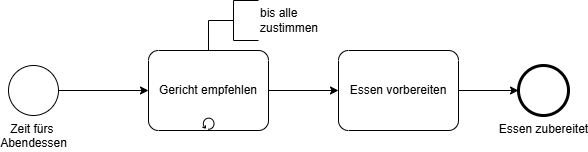

The diagram above was exported from draw.io. Its source (the exported page's mxGraphModel, read from the mxfile embedded in the PNG):
<mxGraphModel dx="456" dy="284" grid="1" gridSize="10" guides="1" tooltips="1" connect="1" arrows="1" fold="1" page="1" pageScale="1" pageWidth="850" pageHeight="1100" math="0" shadow="0">
  <root>
    <mxCell id="0" />
    <mxCell id="1" parent="0" />
    <mxCell id="21" style="edgeStyle=none;html=1;" parent="1" source="13" target="23" edge="1">
      <mxGeometry relative="1" as="geometry">
        <mxPoint x="410" y="320" as="targetPoint" />
      </mxGeometry>
    </mxCell>
    <mxCell id="24" style="edgeStyle=none;html=1;entryX=0;entryY=0.5;entryDx=0;entryDy=0;entryPerimeter=0;endArrow=none;endFill=0;" edge="1" parent="1" source="13" target="19">
      <mxGeometry relative="1" as="geometry">
        <mxPoint x="280" y="250" as="targetPoint" />
      </mxGeometry>
    </mxCell>
    <mxCell id="13" value="Gericht empfehlen" style="points=[[0.25,0,0],[0.5,0,0],[0.75,0,0],[1,0.25,0],[1,0.5,0],[1,0.75,0],[0.75,1,0],[0.5,1,0],[0.25,1,0],[0,0.75,0],[0,0.5,0],[0,0.25,0]];shape=mxgraph.bpmn.task;whiteSpace=wrap;rectStyle=rounded;size=10;html=1;container=1;expand=0;collapsible=0;taskMarker=abstract;isLoopStandard=1;" parent="1" vertex="1">
      <mxGeometry x="220" y="280" width="120" height="80" as="geometry" />
    </mxCell>
    <mxCell id="15" value="Essen zubereitet" style="points=[[0.145,0.145,0],[0.5,0,0],[0.855,0.145,0],[1,0.5,0],[0.855,0.855,0],[0.5,1,0],[0.145,0.855,0],[0,0.5,0]];shape=mxgraph.bpmn.event;html=1;verticalLabelPosition=bottom;labelBackgroundColor=#ffffff;verticalAlign=top;align=center;perimeter=ellipsePerimeter;outlineConnect=0;aspect=fixed;outline=end;symbol=terminate2;" parent="1" vertex="1">
      <mxGeometry x="590" y="295" width="50" height="50" as="geometry" />
    </mxCell>
    <mxCell id="17" style="edgeStyle=none;html=1;" parent="1" source="16" target="13" edge="1">
      <mxGeometry relative="1" as="geometry" />
    </mxCell>
    <mxCell id="16" value="Zeit fürs&amp;nbsp;&lt;div&gt;Abendessen&lt;/div&gt;" style="points=[[0.145,0.145,0],[0.5,0,0],[0.855,0.145,0],[1,0.5,0],[0.855,0.855,0],[0.5,1,0],[0.145,0.855,0],[0,0.5,0]];shape=mxgraph.bpmn.event;html=1;verticalLabelPosition=bottom;labelBackgroundColor=#ffffff;verticalAlign=top;align=center;perimeter=ellipsePerimeter;outlineConnect=0;aspect=fixed;outline=standard;symbol=general;" parent="1" vertex="1">
      <mxGeometry x="80" y="295" width="50" height="50" as="geometry" />
    </mxCell>
    <mxCell id="19" value="bis alle&amp;nbsp;&lt;div&gt;zustimmen&lt;/div&gt;" style="html=1;shape=mxgraph.flowchart.annotation_2;align=left;labelPosition=right;" parent="1" vertex="1">
      <mxGeometry x="280" y="230" width="50" height="40" as="geometry" />
    </mxCell>
    <mxCell id="22" style="edgeStyle=none;html=1;" parent="1" source="23" target="15" edge="1">
      <mxGeometry relative="1" as="geometry">
        <mxPoint x="530" y="320" as="sourcePoint" />
      </mxGeometry>
    </mxCell>
    <mxCell id="23" value="&lt;span style=&quot;color: rgb(0, 0, 0);&quot;&gt;Essen vorbereiten&lt;/span&gt;" style="points=[[0.25,0,0],[0.5,0,0],[0.75,0,0],[1,0.25,0],[1,0.5,0],[1,0.75,0],[0.75,1,0],[0.5,1,0],[0.25,1,0],[0,0.75,0],[0,0.5,0],[0,0.25,0]];shape=mxgraph.bpmn.task;whiteSpace=wrap;rectStyle=rounded;size=10;html=1;container=1;expand=0;collapsible=0;taskMarker=abstract;" parent="1" vertex="1">
      <mxGeometry x="410" y="280" width="120" height="80" as="geometry" />
    </mxCell>
  </root>
</mxGraphModel>